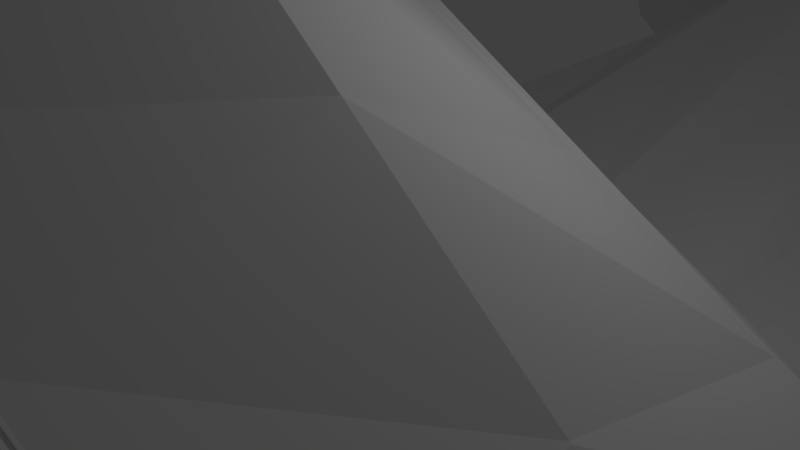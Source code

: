 # Source: DRAGON_Finished.blend  (saved by Blender 2.78.0; exported with 4.5.12 LTS)
import bpy
from mathutils import Matrix  # noqa: F401  (used for matrix-valued properties, if any)

bpy.ops.wm.read_factory_settings(use_empty=True)
scene = bpy.context.scene
scene.name = 'Scene'

# ---- collections
col_collection_1 = bpy.data.collections.new('Collection 1'); scene.collection.children.link(col_collection_1)

# ---- materials (node trees are filled in below, after node groups)
mat_material = bpy.data.materials.new('Material')
mat_material.alpha_threshold = 0.0
mat_material.use_transparent_shadow = False
mat_material.roughness = 0.5
mat_material.line_color = (0.0, 0.0, 0.0, 1.0)

# ---- material node trees

# ---- world
world_world = bpy.data.worlds.new('World'); scene.world = world_world
world_world.color = (0.05088, 0.05088, 0.05088)
world_world.use_sun_shadow = False
world_world.sun_shadow_jitter_overblur = 0.0
world_world.cycles.sampling_method = 'MANUAL'

# ---- cameras
cam_camera = bpy.data.cameras.new('Camera')
cam_camera.clip_end = 100.0
cam_camera.lens = 35.0
cam_camera.sensor_width = 32.0
cam_camera.sensor_height = 18.0
cam_camera.ortho_scale = 7.314
cam_camera.dof.focus_distance = 0.0
cam_camera.dof.aperture_fstop = 128.0

# ---- lights
light_lamp = bpy.data.lights.new('Lamp', 'POINT')
light_lamp.transmission_factor = 0.0
light_lamp.cutoff_distance = 30.0
light_lamp.energy = 100.0
light_lamp.shadow_buffer_clip_start = 1.001
light_lamp.shadow_soft_size = 0.1
light_lamp.shadow_maximum_resolution = 0.006
light_lamp.use_absolute_resolution = True

# ---- meshes
me_cube = bpy.data.meshes.new('Cube')
me_cube.from_pydata([(6.237, 0.5859, -2.236), (4.509, -14.48, -1.538), (6.305, 0.4655, -1.86), (5.548, -9.784, -0.2143), (6.65, 0.4444, -0.2143), (5.177, -12.58, -0.2143), (5.383, -7.933, -3.413), (4.947, -11.2, -3.614), (6.496, 1.293, -3.803), (5.917, -5.065, -0.1419), (7.38, 2.441, -1.535), (0.0, -3.088, -1.794), (6.496, 1.293, -2.471), (6.285, -2.298, -0.1419), (7.38, 2.441, -1.535), (0.0, -9.229, -1.53), (6.499, 1.302, -2.801), (4.945, -11.19, -1.714), (7.389, 2.466, -4.0), (0.0, -13.34, -1.266), (6.256, 0.6369, -3.01), (5.377, -5.903, -1.888), (6.671, 0.5021, -5.194), (0.0, -11.14, 4.187), (4.51, -14.48, -3.816), (5.809, -2.644, -2.717), (5.181, -12.64, -5.203), (0.0, -5.731, 3.209), (0.0, 3.176, -0.9263), (0.0, 0.9869, -2.056), (0.0, -17.49, -1.0), (0.0, 1.0, 3.209), (0.0, -14.55, 4.187), (0.0, 2.125, -2.411), (0.0, 4.213, -0.9965), (0.0, 2.125, -2.411), (0.0, 2.139, -2.91), (0.0, 4.253, -7.941), (0.0, 1.069, -3.226), (0.0, 1.093, -9.821), (0.0, -17.49, -4.444), (0.0, -14.53, -8.3), (5.819, -2.634, -3.211), (6.298, -2.277, -5.196), (5.926, -7.083, -5.198), (5.554, -9.862, -5.201), (0.0, -2.307, -9.749), (0.0, -7.734, -8.294), (0.0, -11.13, -8.297), (0.0, -3.063, -3.53), (0.0, -9.222, -3.835), (0.0, -13.35, -4.139), (6.294, 0.5665, -1.959), (4.601, -14.23, -1.356), (6.617, 1.451, -2.342), (6.617, 1.451, -2.342), (6.621, 1.461, -2.965), (5.028, -11.01, -1.508), (5.451, -5.788, -1.659), (6.313, 0.6184, -3.309), (5.874, -2.596, -2.463), (4.602, -14.22, -4.006), (0.0, -17.08, -4.731), (0.0, -17.09, -0.7258), (5.885, -2.585, -3.484), (5.457, -7.817, -3.658), (5.03, -11.02, -3.832), (2.205, -2.92, -2.144), (0.0, -5.732, 3.236), (0.0, 0.9991, 3.236), (6.304, -2.299, -0.1152), (5.936, -5.066, -0.1152), (6.669, 0.4435, -0.1877), (6.649, 0.3472, -0.1705), (6.296, -2.308, -0.09811), (5.939, -4.987, -0.09811), (5.489, -5.687, -1.569), (5.899, -2.597, -2.348), (0.0, -5.633, 3.17), (0.0, 0.8843, 3.17), (6.315, -2.309, -0.07228), (5.958, -4.988, -0.07228), (6.668, 0.3463, -0.07228), (0.0, -5.634, 3.196), (0.0, 0.8834, 3.196), (6.333, -2.31, -0.04592), (5.977, -4.989, -0.04592), (6.686, 0.3454, -0.04592), (0.0, -11.97, -1.354), (0.0, -10.6, -1.442), (0.0, -7.534, 3.535), (0.0, -9.337, 3.861), (5.794, -6.663, -0.1661), (5.671, -8.262, -0.1902), (5.233, -7.665, -1.83), (5.089, -9.428, -1.772), (5.31, -7.528, -1.609), (5.169, -9.268, -1.558), (0.0, -4.758, -3.614), (0.0, -6.811, -3.715), (0.0, -3.8, -9.348), (0.0, -5.61, -8.863), (6.196, -3.6, -5.197), (6.072, -5.202, -5.198), (5.554, -5.859, -3.334), (5.699, -4.093, -3.267), (5.767, -4.025, -3.532), (5.625, -5.769, -3.59), (6.4, 0.5302, -1.44), (4.772, -13.68, -1.016), (6.844, 1.746, -2.102), (6.407, 0.4303, -1.357), (6.844, 1.746, -2.102), (6.849, 1.76, -3.274), (6.419, 0.5838, -3.871), (4.775, -13.75, -4.362), (0.0, -16.32, -5.794), (6.008, -2.493, -3.993), (5.597, -7.598, -4.116), (5.186, -10.68, -4.239), (5.183, -10.59, -1.123), (5.59, -5.573, -1.207), (0.0, -16.33, 0.7368), (5.623, -5.479, -1.131), (6.017, -2.511, -1.678), (5.454, -7.271, -1.179), (5.318, -8.968, -1.151), (5.895, -3.899, -4.027), (5.758, -5.6, -4.068), (4.994, -12.55, -0.8072), (5.173, -12.06, -0.4531), (5.337, -10.83, -0.4531), (5.176, -11.19, -0.8544), (0.0, -11.66, 1.111), (0.0, -11.17, 1.465), (0.0, -9.934, 1.465), (0.0, -10.29, 1.064), (4.409, -2.751, -2.495), (4.212, -10.11, 0.846), (4.491, -5.226, 0.6654), (3.754, -11.71, -1.606), (4.082, -6.704, -1.802), (4.734, 0.6825, -2.193), (3.423, -15.2, -1.408), (5.047, 0.5783, 0.6105), (3.93, -13.05, 0.846), (4.931, 1.494, -3.468), (5.601, 2.868, -1.405), (4.931, 1.494, -2.456), (4.933, 1.504, -2.827), (5.608, 2.896, -4.95), (4.748, 0.741, -3.062), (5.063, 0.6445, -6.309), (3.424, -15.2, -3.967), (3.933, -13.1, -5.949), (4.417, -2.738, -3.288), (4.086, -8.244, -3.515), (3.755, -11.72, -3.741), (4.781, -2.284, -6.293), (4.498, -7.24, -5.944), (4.215, -10.17, -5.947), (3.492, -14.92, -1.204), (3.493, -14.91, -4.181), (4.506, -5.227, 0.6921), (5.062, 0.5773, 0.6371), (4.523, -5.143, 0.7088), (5.061, 0.4759, 0.7088), (4.537, -5.144, 0.7352), (4.807, -2.322, 1.222), (5.075, 0.4751, 0.7352), (3.972, -8.372, -1.737), (3.863, -10.04, -1.671), (4.398, -6.873, 0.7256), (4.305, -8.521, 0.7858), (4.326, -4.253, -3.351), (4.216, -6.089, -3.426), (4.703, -3.648, -6.197), (4.609, -5.3, -6.081), (3.624, -14.37, -4.707), (3.623, -14.32, -0.5938), (0.0, -2.36, 5.182), (0.0, -5.593, 3.186), (0.0, 0.8438, 3.186), (5.043, 0.4405, 0.7554), (4.511, -5.11, 0.7554), (4.778, -2.322, 1.236), (1.877, -12.52, -1.436), (2.041, -7.966, -1.666), (2.367, 0.8347, -2.124), (1.711, -16.35, -1.204), (2.524, 0.7891, 1.91), (1.965, -13.8, 2.516), (2.465, 1.81, -2.939), (2.801, 3.541, -1.201), (2.465, 1.81, -2.433), (2.467, 1.821, -2.868), (2.804, 3.575, -6.445), (2.374, 0.905, -3.144), (2.532, 0.8687, -8.065), (1.712, -16.34, -4.205), (1.966, -13.81, -7.125), (2.39, -2.295, -8.021), (2.249, -7.487, -7.119), (2.108, -10.65, -7.122), (1.746, -16.0, -0.965), (1.747, -16.0, -4.456), (2.531, 0.7882, 1.936), (2.531, 0.6801, 1.939), (2.538, 0.6792, 1.966), (1.986, -9.486, -1.59), (1.931, -11.01, -1.513), (2.351, -3.724, -7.773), (2.304, -5.455, -7.472), (1.812, -15.35, -5.251), (1.811, -15.33, 0.07152), (2.106, -10.63, 2.516), (2.246, -5.478, 1.937), (2.209, -2.9, -3.409), (2.043, -8.733, -3.675), (1.877, -12.54, -3.94), (2.253, -5.479, 1.964), (2.261, -5.388, 1.939), (2.268, -5.389, 1.966), (2.199, -7.204, 2.13), (2.152, -8.929, 2.323), (2.163, -4.506, -3.482), (2.108, -6.45, -3.571), (2.521, 0.6421, 1.971), (2.255, -5.352, 1.971), (2.389, -2.341, 3.209), (6.379, 0.9742, -3.096), (7.05, 1.54, -0.9393), (0.0, 2.764, 0.9008), (0.0, 1.612, -2.251), (6.471, 1.052, -2.169), (6.644, 1.197, -1.803), (4.842, 1.128, -2.893), (5.352, 1.835, -0.4959), (2.676, 2.299, 0.2025), (2.421, 1.37, -2.572), (5.016, 12.35, -1.829), (5.458, 11.88, -3.961), (5.031, 11.47, -6.107), (0.0, 13.35, 1.543), (0.0, 9.052, -11.08), (3.775, 12.79, -0.03365), (3.582, 9.504, -8.169), (1.922, 13.14, 1.15), (1.764, 9.447, -9.455), (4.361, 34.05, -23.57), (9.345, 31.44, -24.95), (8.562, 29.02, -26.49), (0.0, 39.1, -22.01), (0.0, 21.18, -27.88), (2.928, 36.45, -22.54), (6.9, 26.91, -26.9), (0.6323, 38.27, -22.04), (2.321, 21.38, -27.12), (8.831, 40.76, -26.2), (9.747, 39.51, -30.6), (8.85, 38.38, -35.03), (0.0, 42.97, -19.37), (0.0, 36.97, -42.38), (6.241, 41.94, -22.51), (6.275, 37.55, -38.82), (2.371, 42.87, -20.09), (2.416, 37.14, -41.4), (9.492, 46.64, -24.96), (10.57, 46.39, -29.49), (9.962, 46.27, -34.09), (0.0, 47.32, -18.24), (0.0, 46.54, -41.99), (6.89, 46.99, -21.2), (7.529, 46.3, -38.06), (2.931, 47.37, -18.77), (3.767, 46.47, -40.8), (12.53, 54.53, -24.75), (13.61, 54.27, -29.28), (12.88, 54.15, -33.88), (0.0, 55.2, -18.03), (0.0, 54.42, -41.78), (9.804, 54.87, -20.99), (10.44, 54.18, -37.85), (5.845, 55.26, -18.56), (6.681, 54.36, -40.59), (13.78, 62.25, -24.75), (14.86, 62.0, -29.28), (14.13, 61.88, -33.88), (0.0, 62.93, -18.03), (0.0, 62.15, -41.78), (11.06, 62.59, -20.99), (11.7, 61.91, -37.85), (7.1, 62.98, -18.56), (7.936, 62.08, -40.59), (8.979, 87.64, -22.14), (0.0, 87.2, -42.93), (0.0, 87.98, -19.18), (12.05, 86.93, -35.02), (12.66, 87.05, -30.42), (11.58, 87.3, -25.9), (17.18, 53.11, -28.62), (16.42, 53.29, -25.47), (14.31, 47.8, -25.62), (15.06, 47.63, -28.77), (22.8, 51.42, -27.96), (22.37, 51.52, -26.19), (21.61, 48.34, -28.05), (21.18, 48.44, -26.27), (12.01, 49.15, -43.52), (12.28, 51.9, -43.42), (17.16, 53.38, -43.67), (14.42, 53.65, -43.48), (18.91, 51.25, -43.88), (13.75, 47.02, -43.73), (18.63, 48.5, -43.98), (16.5, 46.75, -43.92), (12.01, 49.15, -47.56), (12.28, 51.9, -47.45), (17.16, 53.38, -47.71), (14.42, 53.65, -47.52), (18.91, 51.25, -47.92), (13.75, 47.02, -47.77), (18.63, 48.5, -48.02), (16.5, 46.75, -47.96), (10.24, 47.89, -52.32), (10.44, 49.84, -52.25), (13.91, 50.89, -52.43), (11.96, 51.08, -52.29), (15.14, 49.38, -52.58), (11.48, 46.37, -52.47), (14.95, 47.43, -52.65), (13.43, 46.18, -52.61), (6.475, 47.94, -56.74), (6.856, 51.73, -56.59), (13.59, 53.78, -56.94), (9.804, 54.15, -56.68), (16.0, 50.83, -57.23), (8.883, 44.99, -57.02), (15.62, 47.04, -57.37), (12.67, 44.62, -57.29), (13.74, 52.38, -54.76), (15.59, 50.13, -54.98), (15.29, 47.23, -55.09), (13.04, 45.38, -55.02), (8.3, 47.91, -54.6), (8.592, 50.81, -54.49), (10.14, 45.66, -54.82), (10.85, 52.66, -54.55), (6.457, 47.35, -56.48), (8.865, 44.41, -56.77), (12.65, 44.04, -57.03), (15.6, 46.46, -57.11), (13.02, 44.79, -54.76), (10.12, 45.08, -54.56), (15.28, 46.64, -54.83), (8.282, 47.33, -54.34), (14.3, 56.33, -52.27), (14.15, 57.72, -54.46), (15.94, 36.29, -56.37), (9.866, 64.39, -56.91), (9.082, 34.56, -55.31), (8.609, 40.95, -55.57), (12.77, 41.33, -53.57), (9.868, 41.62, -53.37), (3.491, 37.85, -53.99), (5.836, 45.13, -52.28), (7.678, 42.87, -52.5), (4.011, 45.15, -54.41), (6.419, 42.21, -54.7), (12.4, 40.58, -55.84), (15.01, 42.38, -54.28), (17.27, 44.23, -54.35), (14.64, 41.63, -56.55), (17.59, 44.05, -56.64), (10.36, 58.09, -54.44), (11.41, 56.61, -52.07), (4.052, 111.6, -39.17), (4.052, 112.4, -19.62), (7.486, 111.7, -36.87), (7.486, 112.3, -21.91), (0.0, 111.6, -39.97), (0.0, 112.4, -18.81), (9.781, 111.9, -33.44), (10.59, 112.0, -29.39), (9.781, 112.2, -25.34), (10.88, 169.5, -21.52), (13.5, 97.26, -53.01), (12.45, 98.75, -55.38), (19.68, 84.7, -57.57), (16.73, 82.28, -57.49), (19.36, 84.89, -55.28), (17.1, 83.04, -55.22), (14.49, 81.23, -56.77), (8.509, 82.86, -55.64), (6.1, 85.81, -55.35), (9.768, 83.53, -53.43), (7.925, 85.78, -53.21), (5.58, 78.51, -54.93), (11.96, 82.27, -54.3), (14.85, 81.99, -54.5), (10.7, 81.61, -56.51), (11.17, 75.21, -56.25), (11.96, 105.0, -57.84), (18.03, 76.95, -57.3), (16.24, 98.38, -55.4), (16.39, 96.98, -53.21), (10.37, 87.98, -55.28), (17.37, 87.3, -55.76), (12.21, 85.73, -55.5), (15.11, 85.45, -55.7), (17.69, 87.11, -58.05), (14.74, 84.69, -57.97), (10.95, 85.06, -57.7), (8.546, 88.01, -57.41), (12.94, 93.32, -55.49), (12.23, 86.31, -55.76), (10.68, 91.47, -55.43), (10.39, 88.57, -55.54), (15.13, 86.03, -55.96), (17.38, 87.88, -56.02), (17.68, 90.78, -55.91), (15.83, 93.04, -55.69), (14.76, 85.27, -58.23), (17.71, 87.69, -58.31), (10.97, 85.65, -57.96), (18.09, 91.49, -58.17), (11.89, 94.8, -57.62), (15.68, 94.43, -57.88), (8.945, 92.38, -57.53), (8.564, 88.59, -57.67), (15.52, 86.84, -53.54), (17.04, 88.08, -53.59), (13.57, 87.03, -53.41), (17.23, 90.03, -53.51), (14.05, 91.74, -53.23), (15.99, 91.55, -53.37), (12.53, 90.49, -53.19), (12.33, 88.54, -53.26), (18.58, 87.4, -48.89), (20.72, 89.15, -48.96), (15.84, 87.67, -48.7), (21.0, 91.9, -48.85), (16.51, 94.31, -48.45), (19.25, 94.04, -48.64), (14.37, 92.55, -48.39), (14.1, 89.8, -48.49), (18.58, 87.4, -44.86), (20.72, 89.15, -44.92), (15.84, 87.67, -44.67), (21.0, 91.9, -44.82), (16.51, 94.31, -44.42), (19.25, 94.04, -44.61), (14.37, 92.55, -44.35), (14.1, 89.8, -44.46), (23.27, 89.09, -27.21), (23.69, 88.99, -28.98), (24.46, 92.18, -27.13), (24.88, 92.08, -28.9), (17.15, 88.28, -29.7), (16.4, 88.46, -26.55), (18.51, 93.94, -26.41), (19.26, 93.77, -29.56), (8.77, 95.01, -41.53), (7.934, 95.91, -19.5), (12.53, 94.84, -38.79), (11.89, 95.53, -21.92), (0.0, 95.08, -42.72), (0.0, 95.86, -18.97), (14.97, 94.81, -34.81), (15.7, 94.93, -30.21), (14.62, 95.18, -25.69), (5.856, 87.13, -41.74), (5.02, 88.03, -19.71), (9.619, 86.95, -39.0), (0.0, 74.67, -42.36), (6.896, 74.6, -41.17), (10.66, 74.43, -38.42), (13.09, 74.4, -34.45), (13.76, 74.52, -29.85), (12.68, 74.77, -25.32), (10.02, 75.12, -21.56), (6.06, 75.5, -19.14), (0.0, 75.45, -18.6), (30.87, 56.4, -10.95), (28.79, 56.66, -8.079), (31.83, 62.28, -10.95), (29.75, 62.55, -8.079), (30.99, 71.83, -11.38), (28.96, 72.09, -8.517), (34.79, 58.66, -3.644), (33.42, 58.83, -1.751), (35.42, 62.54, -3.644), (34.05, 62.72, -1.751), (34.87, 68.85, -3.933), (33.53, 69.02, -2.04), (43.78, 58.47, 2.85), (42.41, 58.64, 4.743), (44.41, 62.36, 2.85), (43.04, 62.53, 4.743), (43.86, 68.66, 2.561), (42.52, 68.83, 4.454), (49.07, 67.57, 15.58), (49.77, 62.11, 15.96), (51.37, 62.05, 14.69), (51.04, 58.64, 14.55), (49.44, 58.7, 15.81), (50.65, 67.51, 14.31), (47.71, 67.89, 10.73), (48.46, 62.18, 11.13), (46.44, 58.68, 12.3), (46.78, 62.24, 12.45), (48.12, 58.61, 10.98), (46.06, 67.95, 12.06), (48.02, 67.64, 10.92), (53.29, 67.38, 17.7), (53.66, 58.92, 17.93), (52.13, 58.97, 19.13), (53.97, 62.17, 18.07), (52.44, 62.23, 19.27), (51.78, 67.44, 18.92), (46.75, 58.43, 12.49), (48.43, 58.37, 11.17), (48.77, 61.93, 11.32), (47.09, 61.99, 12.64), (46.37, 67.7, 12.25), (49.07, 67.57, 15.58), (50.65, 67.51, 14.31), (51.78, 67.44, 18.92), (48.02, 67.64, 10.92), (53.29, 67.38, 17.7), (46.37, 67.7, 12.25), (49.5, 78.68, 15.59), (51.15, 78.58, 14.42), (52.02, 78.6, 19.07), (48.71, 78.66, 10.88), (53.59, 78.5, 17.95), (46.99, 78.77, 12.12), (51.01, 108.5, 21.55), (52.66, 108.4, 20.38), (53.53, 108.4, 25.03), (50.22, 108.5, 16.84), (55.1, 108.3, 23.91), (48.5, 108.6, 18.08), (53.03, 133.9, 21.03), (54.67, 133.4, 19.94), (55.54, 134.9, 24.36), (52.23, 132.4, 16.55), (57.11, 134.4, 23.32), (50.51, 132.9, 17.69), (49.82, 84.9, 16.84), (47.3, 84.98, 13.36), (51.46, 84.8, 15.66), (53.91, 84.72, 19.19), (52.33, 84.81, 20.32), (49.02, 84.88, 12.13), (33.31, 81.35, 1.159), (35.03, 81.25, -0.07271), (33.63, 87.56, 2.402), (35.35, 87.46, 1.17), (23.6, 83.97, -5.137), (24.69, 83.9, -5.912), (23.8, 87.88, -4.355), (24.88, 87.81, -5.13), (2.866, 123.4, -34.75), (5.218, 123.5, -33.18), (5.218, 123.9, -22.94), (0.0, 123.4, -35.3), (6.79, 123.6, -30.83), (7.342, 123.7, -28.06), (6.79, 123.8, -25.29), (2.866, 123.9, -21.37), (0.0, 124.0, -20.81), (5.218, 123.9, -22.94), (5.218, 123.5, -33.18), (2.866, 123.9, -21.37), (2.866, 123.4, -34.75), (4.052, 111.6, -39.17), (4.052, 112.4, -19.62), (7.486, 111.7, -36.87), (7.486, 112.3, -21.91), (0.0, 111.6, -39.97), (9.781, 111.9, -33.44), (10.59, 112.0, -29.39), (9.781, 112.2, -25.34), (7.934, 95.91, -19.5), (0.0, 112.4, -18.81), (7.486, 112.3, -21.91), (4.052, 112.4, -19.62), (7.934, 95.91, -19.5), (9.781, 112.2, -25.34), (10.59, 112.0, -29.39), (9.781, 111.9, -33.44), (0.0, 111.6, -39.97), (7.486, 112.3, -21.91), (7.486, 111.7, -36.87), (4.052, 112.4, -19.62), (4.052, 111.6, -39.17), (2.866, 123.4, -34.75), (5.218, 123.5, -33.18), (5.218, 123.9, -22.94), (0.0, 123.4, -35.3), (6.79, 123.6, -30.83), (7.342, 123.7, -28.06), (6.79, 123.8, -25.29), (2.866, 123.9, -21.37), (0.0, 124.0, -20.81), (5.218, 123.9, -22.94), (5.218, 123.5, -33.18), (2.866, 123.9, -21.37), (2.866, 123.4, -34.75), (2.866, 131.0, -32.34), (5.218, 131.1, -31.34), (5.218, 131.4, -24.78), (0.0, 131.0, -32.69), (6.79, 131.2, -29.83), (7.342, 131.2, -28.06), (6.79, 131.3, -26.28), (2.866, 131.5, -23.78), (0.0, 131.5, -23.42), (5.218, 131.4, -24.78), (5.218, 131.1, -31.34), (2.866, 131.5, -23.78), (2.866, 131.0, -32.34), (0.0, 179.2, -30.38), (0.0, 179.2, -30.2), (0.0, 179.2, -30.01), (0.0, 179.2, -30.04), (0.0, 179.2, -30.36), (6.233, 82.59, -41.53), (9.996, 82.41, -38.79), (12.43, 82.38, -34.82), (13.06, 82.51, -30.22), (11.98, 82.76, -25.69), (9.356, 83.1, -21.93), (5.397, 83.49, -19.5), (0.0, 83.44, -18.97), (0.0, 82.66, -42.72)], [], [(224, 91, 23, 215), (0, 52, 60, 25), (120, 3, 131, 132), (189, 204, 63, 30), (159, 44, 45, 160), (177, 103, 44, 159), (152, 22, 43, 158), (190, 31, 69, 206), (234, 230, 8, 54), (237, 231, 10, 147), (13, 4, 72, 70), (54, 8, 12, 55), (56, 16, 20, 59), (55, 12, 16, 56), (65, 6, 7, 66), (210, 186, 19, 88), (107, 104, 6, 65), (59, 20, 42, 64), (67, 187, 15, 11), (150, 18, 22, 152), (218, 50, 51, 219), (188, 67, 11, 29), (160, 45, 26, 154), (66, 7, 24, 61), (226, 99, 50, 218), (219, 51, 40, 199), (205, 199, 40, 62), (197, 38, 49, 217), (195, 36, 38, 197), (194, 35, 36, 195), (126, 93, 3, 120), (192, 33, 35, 194), (58, 60, 77, 76), (121, 58, 76, 123), (239, 233, 33, 192), (214, 191, 32, 122), (215, 23, 32, 191), (186, 189, 30, 19), (25, 60, 58, 21), (95, 97, 57, 17), (213, 205, 62, 116), (119, 66, 61, 115), (114, 59, 64, 117), (128, 107, 65, 118), (118, 65, 66, 119), (112, 55, 56, 113), (113, 56, 59, 114), (110, 54, 55, 112), (235, 234, 54, 110), (17, 57, 53, 1), (60, 52, 2, 77), (163, 71, 81, 165), (9, 13, 70, 71), (139, 9, 71, 163), (124, 74, 75, 123), (111, 73, 74, 124), (207, 79, 84, 208), (80, 82, 87, 85), (13, 9, 75, 74), (71, 70, 80, 81), (206, 69, 79, 207), (70, 72, 82, 80), (108, 4, 73, 111), (4, 13, 74, 73), (168, 169, 183, 185), (208, 84, 182, 227), (165, 81, 86, 167), (81, 80, 85, 86), (21, 58, 96, 94), (94, 96, 97, 95), (121, 9, 92, 125), (125, 92, 93, 126), (187, 209, 89, 15), (209, 210, 88, 89), (216, 27, 90, 223), (223, 90, 91, 224), (117, 64, 106, 127), (127, 106, 107, 128), (217, 49, 98, 225), (225, 98, 99, 226), (64, 42, 105, 106), (106, 105, 104, 107), (158, 43, 102, 176), (176, 102, 103, 177), (102, 127, 128, 103), (43, 117, 127, 102), (96, 125, 126, 97), (58, 121, 125, 96), (52, 108, 111, 2), (2, 111, 124, 77), (77, 124, 123, 76), (231, 235, 110, 10), (10, 110, 112, 14), (18, 113, 114, 22), (14, 112, 113, 18), (44, 118, 119, 45), (103, 128, 118, 44), (22, 114, 117, 43), (45, 119, 115, 26), (200, 213, 116, 41), (204, 214, 122, 63), (9, 121, 123, 75), (97, 126, 120, 57), (57, 120, 109, 53), (132, 131, 135, 136), (3, 5, 130, 131), (5, 109, 129, 130), (109, 120, 132, 129), (136, 135, 134, 133), (130, 129, 133, 134), (129, 132, 136, 133), (131, 130, 134, 135), (53, 109, 179, 161), (26, 115, 178, 154), (211, 176, 177, 212), (201, 158, 176, 211), (105, 174, 175, 104), (42, 155, 174, 105), (92, 172, 173, 93), (9, 139, 172, 92), (94, 95, 171, 170), (21, 94, 170, 141), (221, 165, 167, 222), (87, 169, 168, 85), (85, 168, 167, 86), (72, 164, 166, 82), (82, 166, 169, 87), (216, 139, 163, 220), (220, 163, 165, 221), (115, 61, 162, 178), (17, 1, 143, 140), (3, 138, 145, 5), (109, 5, 145, 179), (230, 236, 146, 8), (8, 146, 148, 12), (12, 148, 149, 16), (16, 149, 151, 20), (20, 151, 155, 42), (61, 24, 153, 162), (7, 157, 153, 24), (104, 175, 156, 6), (203, 160, 154, 200), (0, 25, 137, 142), (6, 156, 157, 7), (196, 150, 152, 198), (25, 21, 141, 137), (95, 17, 140, 171), (238, 237, 147, 193), (4, 144, 164, 72), (198, 152, 158, 201), (212, 177, 159, 202), (202, 159, 160, 203), (1, 53, 161, 143), (93, 173, 138, 3), (229, 180, 181, 228), (227, 182, 180, 229), (222, 167, 184, 228), (167, 168, 185, 184), (83, 222, 228, 181), (183, 227, 229, 185), (185, 229, 228, 184), (47, 202, 203, 48), (101, 212, 202, 47), (39, 198, 201, 46), (232, 238, 193, 34), (37, 196, 198, 39), (48, 203, 200, 41), (68, 220, 221, 78), (27, 216, 220, 68), (78, 221, 222, 83), (46, 201, 211, 100), (100, 211, 212, 101), (161, 179, 214, 204), (154, 178, 213, 200), (174, 225, 226, 175), (155, 217, 225, 174), (172, 223, 224, 173), (139, 216, 223, 172), (170, 171, 210, 209), (141, 170, 209, 187), (169, 208, 227, 183), (164, 206, 207, 166), (166, 207, 208, 169), (178, 162, 205, 213), (140, 143, 189, 186), (138, 215, 191, 145), (179, 145, 191, 214), (236, 239, 192, 146), (146, 192, 194, 148), (148, 194, 195, 149), (149, 195, 197, 151), (151, 197, 217, 155), (162, 153, 199, 205), (157, 219, 199, 153), (175, 226, 218, 156), (142, 137, 67, 188), (156, 218, 219, 157), (137, 141, 187, 67), (171, 140, 186, 210), (144, 190, 206, 164), (143, 161, 204, 189), (173, 224, 215, 138), (142, 188, 239, 236), (31, 190, 238, 232), (190, 144, 237, 238), (0, 142, 236, 230), (4, 108, 235, 231), (108, 52, 234, 235), (188, 29, 233, 239), (144, 4, 231, 237), (52, 0, 230, 234), (18, 150, 246, 242), (10, 14, 241, 240), (196, 37, 244, 248), (14, 18, 242, 241), (193, 147, 245, 247), (147, 10, 240, 245), (34, 193, 247, 243), (150, 196, 248, 246), (246, 248, 257, 255), (242, 246, 255, 251), (248, 244, 253, 257), (241, 242, 251, 250), (247, 245, 254, 256), (245, 240, 249, 254), (243, 247, 256, 252), (240, 241, 250, 249), (257, 253, 262, 266), (250, 251, 260, 259), (256, 254, 263, 265), (254, 249, 258, 263), (252, 256, 265, 261), (249, 250, 259, 258), (255, 257, 266, 264), (251, 255, 264, 260), (265, 263, 272, 274), (263, 258, 267, 272), (261, 265, 274, 270), (258, 259, 268, 267), (264, 266, 275, 273), (260, 264, 273, 269), (266, 262, 271, 275), (259, 260, 269, 268), (270, 274, 283, 279), (300, 301, 305, 304), (273, 275, 284, 282), (269, 273, 282, 278), (275, 271, 280, 284), (302, 303, 306, 307), (274, 272, 281, 283), (272, 267, 276, 281), (282, 284, 293, 291), (278, 282, 291, 287), (284, 280, 289, 293), (277, 278, 287, 286), (283, 281, 290, 292), (276, 285, 485, 483), (279, 283, 292, 288), (276, 277, 286, 285), (592, 596, 563, 566), (589, 590, 582, 583), (590, 591, 581, 582), (381, 377, 587, 585), (595, 593, 579, 577), (596, 592, 580, 576), (306, 304, 305, 307), (301, 302, 307, 305), (276, 267, 302, 301), (267, 268, 303, 302), (277, 276, 301, 300), (304, 306, 315, 314), (269, 278, 311, 309), (300, 304, 314, 312), (278, 277, 310, 311), (303, 268, 308, 313), (268, 269, 309, 308), (277, 300, 312, 310), (306, 303, 313, 315), (315, 313, 321, 323), (313, 308, 316, 321), (309, 311, 319, 317), (308, 309, 317, 316), (310, 312, 320, 318), (314, 315, 323, 322), (312, 314, 322, 320), (311, 310, 318, 319), (320, 322, 330, 328), (316, 317, 325, 324), (323, 321, 329, 331), (321, 316, 324, 329), (317, 319, 327, 325), (319, 318, 326, 327), (318, 320, 328, 326), (322, 323, 331, 330), (340, 341, 336, 334), (346, 344, 355, 353), (341, 342, 338, 336), (344, 345, 333, 332), (337, 339, 350, 349), (342, 343, 352, 354), (345, 347, 335, 333), (374, 375, 359), (335, 334, 336, 338, 339, 337, 332, 333), (327, 326, 340, 347), (325, 327, 347, 345), (329, 324, 344, 346), (331, 329, 346, 343), (324, 325, 345, 344), (328, 330, 342, 341), (330, 331, 343, 342), (326, 328, 341, 340), (332, 337, 349, 348), (344, 332, 348, 355), (338, 342, 354, 351), (343, 346, 353, 352), (339, 338, 351, 350), (356, 357, 359), (370, 358, 371), (372, 358, 370), (373, 358, 372), (371, 358, 373), (357, 374, 359), (363, 360, 362), (361, 360, 363), (369, 360, 361), (362, 360, 369), (350, 369, 361, 349), (365, 364, 366), (367, 364, 365), (368, 364, 367), (366, 364, 368), (353, 366, 368, 349), (349, 368, 367, 348), (348, 367, 365, 355), (355, 365, 366, 353), (352, 362, 369, 350), (349, 361, 363, 353), (353, 363, 362, 352), (354, 371, 373, 351), (351, 373, 372, 350), (350, 372, 370, 352), (352, 370, 371, 354), (375, 356, 359), (347, 340, 356, 375), (334, 335, 374, 357), (340, 334, 357, 356), (335, 347, 375, 374), (585, 587, 570, 571), (426, 414, 386, 387), (421, 427, 404, 405), (427, 426, 387, 404), (414, 421, 405, 386), (386, 405, 402), (409, 391, 390, 407), (411, 389, 391, 409), (410, 388, 389, 411), (407, 390, 388, 410), (408, 398, 399, 409), (412, 400, 398, 408), (409, 399, 392, 411), (406, 396, 395, 408), (413, 394, 396, 406), (412, 393, 394, 413), (408, 395, 393, 412), (395, 397, 393), (393, 397, 394), (394, 397, 396), (396, 397, 395), (411, 392, 400, 412), (399, 401, 392), (392, 401, 400), (400, 401, 398), (398, 401, 399), (404, 387, 402), (390, 403, 388), (388, 403, 389), (389, 403, 391), (391, 403, 390), (405, 404, 402), (422, 423, 410, 411), (418, 415, 408, 409), (423, 419, 407, 410), (417, 429, 413, 406), (429, 424, 412, 413), (435, 433, 420, 421), (431, 430, 418, 419), (433, 431, 419, 420), (437, 436, 416, 417), (430, 432, 415, 418), (432, 437, 417, 415), (436, 434, 414, 416), (434, 435, 421, 414), (426, 427, 425, 423, 422, 424, 429, 428), (387, 386, 402), (416, 414, 426, 428), (419, 418, 409, 407), (424, 422, 411, 412), (417, 416, 428, 429), (420, 419, 423, 425), (415, 417, 406, 408), (421, 420, 425, 427), (439, 438, 430, 431), (443, 441, 433, 435), (442, 443, 435, 434), (444, 442, 434, 436), (440, 445, 437, 432), (438, 440, 432, 430), (445, 444, 436, 437), (441, 439, 431, 433), (450, 451, 443, 442), (449, 447, 439, 441), (447, 446, 438, 439), (451, 449, 441, 443), (453, 452, 444, 445), (452, 450, 442, 444), (448, 453, 445, 440), (446, 448, 440, 438), (455, 458, 448, 446), (469, 461, 449, 451), (298, 297, 452, 453), (458, 298, 453, 448), (468, 469, 451, 450), (461, 457, 447, 449), (297, 468, 450, 452), (457, 455, 446, 447), (469, 470, 460, 461), (299, 298, 458, 459), (470, 299, 459, 460), (460, 459, 454, 456), (455, 457, 456, 454), (294, 299, 470, 465), (472, 294, 465, 463), (459, 458, 455, 454), (471, 295, 466, 462), (297, 473, 464, 468), (473, 471, 462, 464), (461, 460, 456, 457), (296, 472, 463, 467), (636, 295, 471, 628), (628, 471, 473, 629), (629, 473, 297, 630), (630, 297, 298, 631), (631, 298, 299, 632), (632, 299, 294, 633), (633, 294, 472, 634), (634, 472, 296, 635), (467, 463, 377, 381), (463, 465, 379, 377), (465, 470, 384, 379), (470, 469, 383, 384), (469, 468, 382, 383), (468, 464, 378, 382), (464, 462, 376, 378), (462, 466, 380, 376), (292, 481, 482, 288), (290, 480, 481, 292), (480, 290, 486, 488), (286, 478, 479, 285), (287, 477, 478, 286), (291, 476, 477, 287), (293, 475, 476, 291), (289, 474, 475, 293), (485, 487, 493, 491), (487, 488, 494, 493), (479, 480, 488, 487), (281, 276, 483, 484), (285, 479, 487, 485), (290, 281, 484, 486), (489, 491, 497, 495), (494, 492, 498, 500), (486, 484, 490, 492), (484, 483, 489, 490), (488, 486, 492, 494), (483, 485, 491, 489), (521, 522, 503, 504), (513, 524, 530, 528), (493, 494, 500, 499), (491, 493, 499, 497), (492, 490, 496, 498), (490, 489, 495, 496), (507, 512, 524, 513), (512, 510, 523, 524), (508, 507, 513, 522), (511, 508, 522, 521), (509, 511, 521, 520), (510, 509, 520, 523), (499, 500, 512, 507), (495, 497, 508, 511), (500, 498, 510, 512), (496, 495, 511, 509), (497, 499, 507, 508), (498, 496, 509, 510), (502, 505, 516, 518), (503, 506, 514, 517), (516, 515, 517, 518), (517, 514, 519, 518), (505, 504, 515, 516), (501, 502, 518, 519), (504, 503, 517, 515), (524, 501, 525, 530), (524, 523, 502, 501), (520, 521, 504, 505), (522, 513, 506, 503), (523, 520, 505, 502), (527, 529, 535, 533), (528, 530, 536, 534), (514, 506, 526, 529), (501, 519, 527, 525), (519, 514, 529, 527), (506, 513, 528, 526), (552, 551, 538, 541), (550, 549, 537, 542), (526, 528, 534, 532), (530, 525, 531, 536), (529, 526, 532, 535), (525, 527, 533, 531), (539, 541, 547, 545), (540, 542, 548, 546), (549, 553, 539, 537), (554, 550, 542, 540), (553, 552, 541, 539), (551, 554, 540, 538), (546, 548, 543, 544), (544, 543, 545, 547), (538, 540, 546, 544), (542, 537, 543, 548), (541, 538, 544, 547), (537, 539, 545, 543), (532, 534, 554, 551), (533, 535, 552, 553), (554, 534, 556, 558), (531, 533, 553, 549), (536, 531, 549, 550), (535, 532, 551, 552), (557, 558, 562, 561), (536, 550, 557, 555), (534, 536, 555, 556), (550, 554, 558, 557), (560, 559, 561, 562), (555, 557, 561, 559), (558, 556, 560, 562), (556, 555, 559, 560), (379, 377, 587, 586), (378, 376, 596, 594), (588, 595, 577, 584), (594, 596, 576, 578), (382, 378, 594, 591), (463, 377, 595, 588), (376, 380, 592, 596), (383, 382, 591, 590), (590, 589, 569, 568), (578, 576, 575, 573), (594, 591, 567, 564), (591, 590, 568, 567), (577, 579, 572, 574), (589, 593, 565, 569), (593, 589, 583, 579), (377, 379, 593, 595), (384, 383, 590, 589), (379, 384, 589, 593), (591, 594, 578, 581), (567, 568, 602, 601), (569, 565, 599, 603), (571, 570, 604, 605), (573, 575, 609, 607), (568, 569, 603, 602), (566, 563, 597, 600), (574, 572, 606, 608), (564, 567, 601, 598), (602, 603, 616, 615), (600, 597, 610, 613), (605, 604, 617, 618), (608, 606, 619, 621), (601, 602, 615, 614), (603, 599, 612, 616), (607, 609, 622, 620), (598, 601, 614, 611), (614, 615, 624), (616, 612, 624), (620, 622, 627), (611, 614, 624), (615, 616, 624), (613, 610, 623), (618, 617, 625), (621, 619, 626), (481, 634, 635, 482), (480, 633, 634, 481), (479, 632, 633, 480), (478, 631, 632, 479), (477, 630, 631, 478), (476, 629, 630, 477), (475, 628, 629, 476), (474, 636, 628, 475)])
me_cube.materials.append(mat_material)
me_cube.use_remesh_preserve_volume = False
me_cube.use_remesh_preserve_attributes = False
me_cube.use_mirror_vertex_groups = False
me_cube.update()

# ---- objects
ob_cube = bpy.data.objects.new('Cube', me_cube)
ob_lamp = bpy.data.objects.new('Lamp', light_lamp)
ob_camera = bpy.data.objects.new('Camera', cam_camera)

# ---- transforms, parenting, visibility, modifiers, constraints
ob_cube.location = (0.0, 0.0, 0.0)
ob_cube.lock_rotations_4d = False
ob_cube.empty_display_type = 'ARROWS'
ob_cube.lineart.crease_threshold = 0.0
_m = ob_cube.modifiers.new('Mirror', 'MIRROR')
_m.use_clip = True
ob_lamp.location = (4.076, 1.005, 5.904)
ob_lamp.rotation_euler = (0.6503, 0.05522, 1.866)
ob_lamp.lock_rotations_4d = False
ob_lamp.empty_display_type = 'ARROWS'
ob_lamp.color = (0.0, 0.0, 0.0, 0.0)
ob_lamp.lineart.crease_threshold = 0.0
ob_camera.location = (7.481, -6.508, 5.344)
ob_camera.rotation_euler = (1.109, 0.0, 0.8149)
ob_camera.lock_rotations_4d = False
ob_camera.empty_display_type = 'ARROWS'
ob_camera.color = (0.0, 0.0, 0.0, 0.0)
ob_camera.display_type = 'WIRE'
ob_camera.lineart.crease_threshold = 0.0

# ---- collection membership
col_collection_1.objects.link(ob_cube)
col_collection_1.objects.link(ob_lamp)
col_collection_1.objects.link(ob_camera)

# ---- scene / render settings (as saved in the file)
scene.camera = ob_camera
scene.frame_start = 1; scene.frame_end = 250; scene.frame_set(1)
scene.render.engine = 'BLENDER_EEVEE_NEXT'
scene.render.resolution_percentage = 50
scene.render.dither_intensity = 0.0
scene.cycles.use_denoising = False
scene.cycles.samples = 128
scene.cycles.sampling_pattern = 'TABULATED_SOBOL'
scene.cycles.light_sampling_threshold = 0.0
scene.cycles.use_adaptive_sampling = False
scene.cycles.use_light_tree = False
scene.cycles.blur_glossy = 0.0
scene.cycles.sample_clamp_indirect = 0.0
scene.view_settings.view_transform = 'Standard'
bpy.context.view_layer.update()
